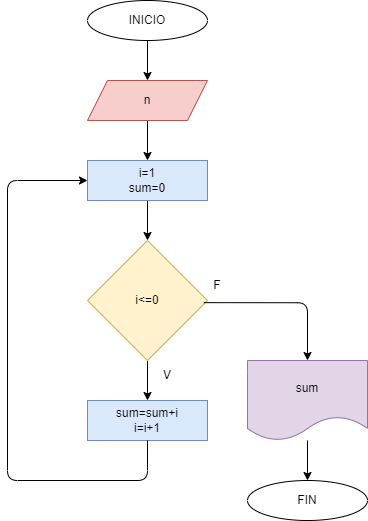

The diagram above was exported from draw.io. Its source (the exported page's mxGraphModel, read from the mxfile embedded in the PNG):
<mxGraphModel dx="813" dy="1767" grid="1" gridSize="10" guides="1" tooltips="1" connect="1" arrows="1" fold="1" page="1" pageScale="1" pageWidth="827" pageHeight="1169" math="0" shadow="0">
  <root>
    <mxCell id="0" />
    <mxCell id="1" parent="0" />
    <mxCell id="4" value="" style="edgeStyle=none;html=1;" edge="1" parent="1" source="2" target="3">
      <mxGeometry relative="1" as="geometry" />
    </mxCell>
    <mxCell id="2" value="INICIO" style="ellipse;whiteSpace=wrap;html=1;" vertex="1" parent="1">
      <mxGeometry x="360" y="-1120" width="120" height="40" as="geometry" />
    </mxCell>
    <mxCell id="6" value="" style="edgeStyle=none;html=1;" edge="1" parent="1" source="3" target="5">
      <mxGeometry relative="1" as="geometry" />
    </mxCell>
    <mxCell id="3" value="n" style="shape=parallelogram;perimeter=parallelogramPerimeter;whiteSpace=wrap;html=1;fixedSize=1;fillColor=#f8cecc;strokeColor=#b85450;" vertex="1" parent="1">
      <mxGeometry x="360" y="-1040" width="120" height="40" as="geometry" />
    </mxCell>
    <mxCell id="8" value="" style="edgeStyle=none;html=1;" edge="1" parent="1" source="5" target="7">
      <mxGeometry relative="1" as="geometry" />
    </mxCell>
    <mxCell id="5" value="i=1&lt;br&gt;sum=0" style="whiteSpace=wrap;html=1;fillColor=#dae8fc;strokeColor=#6c8ebf;" vertex="1" parent="1">
      <mxGeometry x="360" y="-960" width="120" height="40" as="geometry" />
    </mxCell>
    <mxCell id="10" value="" style="edgeStyle=none;html=1;" edge="1" parent="1" source="7" target="9">
      <mxGeometry relative="1" as="geometry" />
    </mxCell>
    <mxCell id="7" value="i&amp;lt;=0" style="rhombus;whiteSpace=wrap;html=1;fillColor=#fff2cc;strokeColor=#d6b656;" vertex="1" parent="1">
      <mxGeometry x="360" y="-880" width="120" height="120" as="geometry" />
    </mxCell>
    <mxCell id="9" value="sum=sum+i&lt;br&gt;i=i+1" style="whiteSpace=wrap;html=1;fillColor=#dae8fc;strokeColor=#6c8ebf;" vertex="1" parent="1">
      <mxGeometry x="360" y="-720" width="120" height="40" as="geometry" />
    </mxCell>
    <mxCell id="14" value="" style="endArrow=classic;html=1;exitX=0.5;exitY=1;exitDx=0;exitDy=0;entryX=0;entryY=0.5;entryDx=0;entryDy=0;" edge="1" parent="1" source="9" target="5">
      <mxGeometry width="50" height="50" relative="1" as="geometry">
        <mxPoint x="330" y="-670" as="sourcePoint" />
        <mxPoint x="280" y="-940" as="targetPoint" />
        <Array as="points">
          <mxPoint x="420" y="-640" />
          <mxPoint x="280" y="-640" />
          <mxPoint x="280" y="-940" />
        </Array>
      </mxGeometry>
    </mxCell>
    <mxCell id="16" value="V" style="text;html=1;strokeColor=none;fillColor=none;align=center;verticalAlign=middle;whiteSpace=wrap;rounded=0;" vertex="1" parent="1">
      <mxGeometry x="410" y="-760" width="60" height="30" as="geometry" />
    </mxCell>
    <mxCell id="17" value="F" style="text;html=1;strokeColor=none;fillColor=none;align=center;verticalAlign=middle;whiteSpace=wrap;rounded=0;" vertex="1" parent="1">
      <mxGeometry x="460" y="-850" width="60" height="30" as="geometry" />
    </mxCell>
    <mxCell id="18" value="" style="edgeStyle=segmentEdgeStyle;endArrow=classic;html=1;exitX=0.969;exitY=0.518;exitDx=0;exitDy=0;exitPerimeter=0;entryX=0.5;entryY=0;entryDx=0;entryDy=0;" edge="1" parent="1" source="7" target="19">
      <mxGeometry width="50" height="50" relative="1" as="geometry">
        <mxPoint x="330" y="-730" as="sourcePoint" />
        <mxPoint x="560" y="-760" as="targetPoint" />
        <Array as="points">
          <mxPoint x="580" y="-818" />
        </Array>
      </mxGeometry>
    </mxCell>
    <mxCell id="21" value="" style="edgeStyle=none;html=1;" edge="1" parent="1" source="19" target="20">
      <mxGeometry relative="1" as="geometry" />
    </mxCell>
    <mxCell id="19" value="sum" style="shape=document;whiteSpace=wrap;html=1;boundedLbl=1;fillColor=#e1d5e7;strokeColor=#9673a6;" vertex="1" parent="1">
      <mxGeometry x="520" y="-760" width="120" height="80" as="geometry" />
    </mxCell>
    <mxCell id="20" value="FIN" style="ellipse;whiteSpace=wrap;html=1;" vertex="1" parent="1">
      <mxGeometry x="520" y="-640" width="120" height="40" as="geometry" />
    </mxCell>
  </root>
</mxGraphModel>